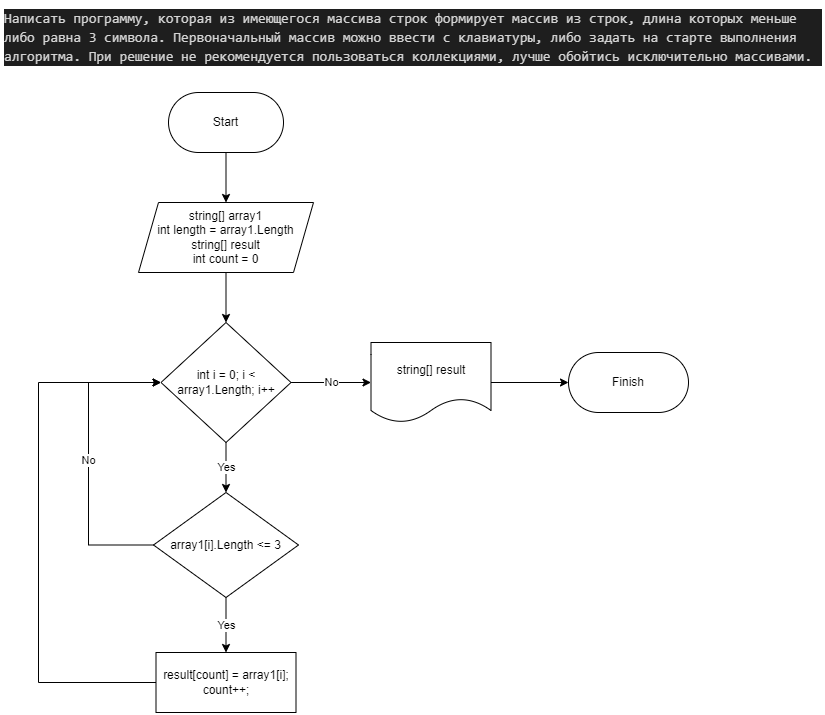

The diagram above was exported from draw.io. Its source (the exported page's mxGraphModel, read from the mxfile embedded in the PNG):
<mxGraphModel dx="1434" dy="717" grid="1" gridSize="10" guides="1" tooltips="1" connect="1" arrows="1" fold="1" page="1" pageScale="1" pageWidth="827" pageHeight="1169" math="0" shadow="0">
  <root>
    <mxCell id="0" />
    <mxCell id="1" parent="0" />
    <mxCell id="I8wmurAdnVzcv8TXkdDQ-9" style="edgeStyle=orthogonalEdgeStyle;rounded=0;orthogonalLoop=1;jettySize=auto;html=1;entryX=0.5;entryY=0;entryDx=0;entryDy=0;" edge="1" parent="1" source="I8wmurAdnVzcv8TXkdDQ-1" target="I8wmurAdnVzcv8TXkdDQ-3">
      <mxGeometry relative="1" as="geometry" />
    </mxCell>
    <mxCell id="I8wmurAdnVzcv8TXkdDQ-1" value="Start" style="rounded=1;whiteSpace=wrap;html=1;arcSize=50;" vertex="1" parent="1">
      <mxGeometry x="170" y="90" width="115" height="60" as="geometry" />
    </mxCell>
    <mxCell id="I8wmurAdnVzcv8TXkdDQ-2" value="&lt;div style=&quot;color: rgb(212, 212, 212); background-color: rgb(30, 30, 30); font-family: Consolas, &amp;quot;Courier New&amp;quot;, monospace; font-weight: normal; font-size: 14px; line-height: 19px;&quot;&gt;&lt;div&gt;&lt;span style=&quot;color: #d4d4d4;&quot;&gt;Написать программу, которая из имеющегося массива строк формирует массив из строк, длина которых меньше либо равна 3 символа. Первоначальный массив можно ввести с клавиатуры, либо задать на старте выполнения алгоритма. При решение не рекомендуется пользоваться коллекциями, лучше обойтись исключительно массивами.&lt;/span&gt;&lt;/div&gt;&lt;/div&gt;" style="text;whiteSpace=wrap;html=1;" vertex="1" parent="1">
      <mxGeometry x="4" width="820" height="70" as="geometry" />
    </mxCell>
    <mxCell id="I8wmurAdnVzcv8TXkdDQ-10" style="edgeStyle=orthogonalEdgeStyle;rounded=0;orthogonalLoop=1;jettySize=auto;html=1;" edge="1" parent="1" source="I8wmurAdnVzcv8TXkdDQ-3" target="I8wmurAdnVzcv8TXkdDQ-4">
      <mxGeometry relative="1" as="geometry" />
    </mxCell>
    <mxCell id="I8wmurAdnVzcv8TXkdDQ-3" value="string[] array1&lt;br&gt;int length = array1.Length&lt;br&gt;string[] result&lt;br&gt;int count = 0" style="shape=parallelogram;perimeter=parallelogramPerimeter;whiteSpace=wrap;html=1;fixedSize=1;" vertex="1" parent="1">
      <mxGeometry x="140" y="200" width="175" height="70" as="geometry" />
    </mxCell>
    <mxCell id="I8wmurAdnVzcv8TXkdDQ-11" value="Yes" style="edgeStyle=orthogonalEdgeStyle;rounded=0;orthogonalLoop=1;jettySize=auto;html=1;entryX=0.5;entryY=0;entryDx=0;entryDy=0;" edge="1" parent="1" source="I8wmurAdnVzcv8TXkdDQ-4" target="I8wmurAdnVzcv8TXkdDQ-5">
      <mxGeometry relative="1" as="geometry" />
    </mxCell>
    <mxCell id="I8wmurAdnVzcv8TXkdDQ-13" value="No" style="edgeStyle=orthogonalEdgeStyle;rounded=0;orthogonalLoop=1;jettySize=auto;html=1;entryX=0;entryY=0.5;entryDx=0;entryDy=0;" edge="1" parent="1" source="I8wmurAdnVzcv8TXkdDQ-4" target="I8wmurAdnVzcv8TXkdDQ-7">
      <mxGeometry relative="1" as="geometry" />
    </mxCell>
    <mxCell id="I8wmurAdnVzcv8TXkdDQ-4" value="int i = 0; i &amp;lt; array1.Length; i++" style="rhombus;whiteSpace=wrap;html=1;" vertex="1" parent="1">
      <mxGeometry x="162.5" y="320" width="130" height="120" as="geometry" />
    </mxCell>
    <mxCell id="I8wmurAdnVzcv8TXkdDQ-12" value="Yes" style="edgeStyle=orthogonalEdgeStyle;rounded=0;orthogonalLoop=1;jettySize=auto;html=1;" edge="1" parent="1" source="I8wmurAdnVzcv8TXkdDQ-5" target="I8wmurAdnVzcv8TXkdDQ-6">
      <mxGeometry relative="1" as="geometry" />
    </mxCell>
    <mxCell id="I8wmurAdnVzcv8TXkdDQ-15" value="No" style="edgeStyle=orthogonalEdgeStyle;rounded=0;orthogonalLoop=1;jettySize=auto;html=1;entryX=0;entryY=0.5;entryDx=0;entryDy=0;" edge="1" parent="1" source="I8wmurAdnVzcv8TXkdDQ-5" target="I8wmurAdnVzcv8TXkdDQ-4">
      <mxGeometry relative="1" as="geometry">
        <Array as="points">
          <mxPoint x="90" y="543" />
          <mxPoint x="90" y="380" />
        </Array>
      </mxGeometry>
    </mxCell>
    <mxCell id="I8wmurAdnVzcv8TXkdDQ-5" value="array1[i].Length &amp;lt;= 3" style="rhombus;whiteSpace=wrap;html=1;" vertex="1" parent="1">
      <mxGeometry x="155" y="490" width="145" height="105" as="geometry" />
    </mxCell>
    <mxCell id="I8wmurAdnVzcv8TXkdDQ-14" style="edgeStyle=orthogonalEdgeStyle;rounded=0;orthogonalLoop=1;jettySize=auto;html=1;entryX=0;entryY=0.5;entryDx=0;entryDy=0;" edge="1" parent="1" source="I8wmurAdnVzcv8TXkdDQ-6" target="I8wmurAdnVzcv8TXkdDQ-4">
      <mxGeometry relative="1" as="geometry">
        <Array as="points">
          <mxPoint x="40" y="680" />
          <mxPoint x="40" y="380" />
        </Array>
      </mxGeometry>
    </mxCell>
    <mxCell id="I8wmurAdnVzcv8TXkdDQ-6" value="result[count] = array1[i]; &lt;br&gt;count++;" style="rounded=0;whiteSpace=wrap;html=1;" vertex="1" parent="1">
      <mxGeometry x="157.5" y="650" width="140" height="60" as="geometry" />
    </mxCell>
    <mxCell id="I8wmurAdnVzcv8TXkdDQ-16" style="edgeStyle=orthogonalEdgeStyle;rounded=0;orthogonalLoop=1;jettySize=auto;html=1;entryX=0;entryY=0.5;entryDx=0;entryDy=0;" edge="1" parent="1" source="I8wmurAdnVzcv8TXkdDQ-7" target="I8wmurAdnVzcv8TXkdDQ-8">
      <mxGeometry relative="1" as="geometry" />
    </mxCell>
    <mxCell id="I8wmurAdnVzcv8TXkdDQ-7" value="string[] result" style="shape=document;whiteSpace=wrap;html=1;boundedLbl=1;" vertex="1" parent="1">
      <mxGeometry x="372.5" y="340" width="120" height="80" as="geometry" />
    </mxCell>
    <mxCell id="I8wmurAdnVzcv8TXkdDQ-8" value="Finish" style="rounded=1;whiteSpace=wrap;html=1;arcSize=50;" vertex="1" parent="1">
      <mxGeometry x="570" y="350" width="120" height="60" as="geometry" />
    </mxCell>
  </root>
</mxGraphModel>